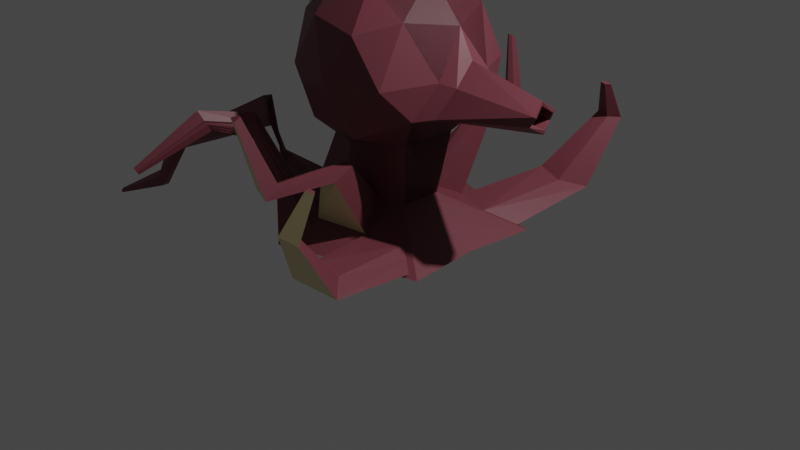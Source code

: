 # Source: polvo1.blend  (saved by Blender 3.1.7; exported with 4.5.12 LTS)
import bpy
from mathutils import Matrix  # noqa: F401  (used for matrix-valued properties, if any)

bpy.ops.wm.read_factory_settings(use_empty=True)
scene = bpy.context.scene
scene.name = 'Scene'

# ---- collections
col_collection = bpy.data.collections.new('Collection'); scene.collection.children.link(col_collection)

# ---- materials (node trees are filled in below, after node groups)
mat_coloracao = bpy.data.materials.new('coloracao')
mat_coloracao.use_transparent_shadow = False
mat_boca_interior = bpy.data.materials.new('boca interior')
mat_boca_interior.use_transparent_shadow = False
mat_tentaculo = bpy.data.materials.new('tentaculo')
mat_tentaculo.use_transparent_shadow = False
mat_espinho = bpy.data.materials.new('espinho')
mat_espinho.use_transparent_shadow = False

# ---- material node trees
mat_coloracao.use_nodes = True; mat_coloracao.node_tree.nodes.clear()
_N = mat_coloracao.node_tree.nodes; _L = mat_coloracao.node_tree.links
n0 = _N.new('ShaderNodeBsdfPrincipled'); n0.name = 'Principled BSDF'; n0.location = (10, 300)
n0.distribution = 'GGX'
n0.subsurface_method = 'RANDOM_WALK_SKIN'
n0.inputs[0].default_value = (0.1789, 0.04288, 0.05937, 1.0)
n0.inputs[3].default_value = 1.45
n0.inputs[27].default_value = (0.0, 0.0, 0.0, 1.0)
n0.inputs[28].default_value = 1.0
n1 = _N.new('ShaderNodeOutputMaterial'); n1.name = 'Material Output'; n1.location = (300, 300)
_L.new(n0.outputs[0], n1.inputs[0])
n1.is_active_output = True
mat_boca_interior.use_nodes = True; mat_boca_interior.node_tree.nodes.clear()
_N = mat_boca_interior.node_tree.nodes; _L = mat_boca_interior.node_tree.links
n0 = _N.new('ShaderNodeBsdfPrincipled'); n0.name = 'Principled BSDF'; n0.location = (10, 300)
n0.distribution = 'GGX'
n0.subsurface_method = 'RANDOM_WALK_SKIN'
n0.inputs[0].default_value = (0.1376, 0.04009, 0.1208, 1.0)
n0.inputs[3].default_value = 1.45
n0.inputs[27].default_value = (0.0, 0.0, 0.0, 1.0)
n0.inputs[28].default_value = 1.0
n1 = _N.new('ShaderNodeOutputMaterial'); n1.name = 'Material Output'; n1.location = (300, 300)
_L.new(n0.outputs[0], n1.inputs[0])
n1.is_active_output = True
mat_tentaculo.use_nodes = True; mat_tentaculo.node_tree.nodes.clear()
_N = mat_tentaculo.node_tree.nodes; _L = mat_tentaculo.node_tree.links
n0 = _N.new('ShaderNodeBsdfPrincipled'); n0.name = 'Principled BSDF'; n0.location = (10, 300)
n0.distribution = 'GGX'
n0.subsurface_method = 'RANDOM_WALK_SKIN'
n0.inputs[0].default_value = (0.8, 0.6702, 0.3583, 1.0)
n0.inputs[3].default_value = 1.45
n0.inputs[27].default_value = (0.0, 0.0, 0.0, 1.0)
n0.inputs[28].default_value = 1.0
n1 = _N.new('ShaderNodeOutputMaterial'); n1.name = 'Material Output'; n1.location = (300, 300)
_L.new(n0.outputs[0], n1.inputs[0])
n1.is_active_output = True
mat_espinho.use_nodes = True; mat_espinho.node_tree.nodes.clear()
_N = mat_espinho.node_tree.nodes; _L = mat_espinho.node_tree.links
n0 = _N.new('ShaderNodeBsdfPrincipled'); n0.name = 'Principled BSDF'; n0.location = (10, 300)
n0.distribution = 'GGX'
n0.subsurface_method = 'RANDOM_WALK_SKIN'
n0.inputs[0].default_value = (0.5135, 0.5596, 0.5248, 1.0)
n0.inputs[3].default_value = 1.45
n0.inputs[27].default_value = (0.0, 0.0, 0.0, 1.0)
n0.inputs[28].default_value = 1.0
n1 = _N.new('ShaderNodeOutputMaterial'); n1.name = 'Material Output'; n1.location = (300, 300)
_L.new(n0.outputs[0], n1.inputs[0])
n1.is_active_output = True

# ---- world
world_world = bpy.data.worlds.new('World'); scene.world = world_world
world_world.use_nodes = True; world_world.node_tree.nodes.clear()
_N = world_world.node_tree.nodes; _L = world_world.node_tree.links
n0 = _N.new('ShaderNodeOutputWorld'); n0.name = 'World Output'; n0.location = (300, 300)
n1 = _N.new('ShaderNodeBackground'); n1.name = 'Background'; n1.location = (10, 300)
n1.inputs[0].default_value = (0.05088, 0.05088, 0.05088, 1.0)
_L.new(n1.outputs[0], n0.inputs[0])
n0.is_active_output = True
world_world.color = (0.05088, 0.05088, 0.05088)
world_world.use_sun_shadow = False
world_world.sun_shadow_jitter_overblur = 0.0

# ---- cameras
cam_camera = bpy.data.cameras.new('Camera')
cam_camera.clip_end = 100.0
cam_camera.ortho_scale = 7.314

# ---- lights
light_light = bpy.data.lights.new('Light', 'POINT')
light_light.transmission_factor = 0.0
light_light.energy = 1000.0
light_light.shadow_soft_size = 0.1
light_light.shadow_maximum_resolution = 0.006
light_light.use_absolute_resolution = True

# ---- meshes
me_icosphere = bpy.data.meshes.new('Icosphere')
me_icosphere.from_pydata([(0.7236, -0.5256, -1.117), (-0.2764, -0.8238, -1.254), (-0.8944, 0.0, -1.254), (-0.2764, 0.8281, -1.254), (0.7236, 0.5256, -1.117), (0.2764, -0.8238, -0.3592), (-0.7236, -0.5256, -0.3592), (-0.7236, 0.5256, -0.3592), (0.2764, 0.8281, -0.3592), (0.785, 0.0, -0.3227), (0.0, 0.0, 0.1936), (-0.1625, -0.4988, -1.558), (0.4253, -0.309, -1.485), (0.2629, -0.7886, -1.332), (0.8506, 0.0, -1.196), (0.4253, 0.309, -1.485), (-0.5257, 0.0, -1.558), (-0.6882, -0.5, -1.332), (-0.1625, 0.499, -1.558), (-0.6882, 0.5, -1.332), (0.2629, 0.7919, -1.332), (0.8416, -0.309, -0.7699), (0.8416, 0.309, -0.7699), (0.0, -0.9375, -0.8064), (0.5878, -0.7886, -0.8064), (-0.9511, -0.309, -0.8064), (-0.5878, -0.7886, -0.8064), (-0.5878, 0.7919, -0.8064), (-0.9511, 0.309, -0.8064), (0.5878, 0.7919, -0.8064), (0.0, 0.9476, -0.8064), (0.5787, -0.5, -0.2442), (-0.2629, -0.7886, -0.2806), (-0.8506, 0.0, -0.2806), (-0.2629, 0.7919, -0.2806), (0.5787, 0.5, -0.2442), (0.1625, -0.5, 0.04428), (0.4163, 0.0, 0.08076), (-0.4253, -0.309, 0.04428), (-0.4253, 0.309, 0.04428), (0.1625, 0.5, 0.04428), (-0.8159, 0.02973, 0.207), (-0.8159, -0.02973, 0.207), (-0.8568, 0.0, 0.1757), (-1.288, 0.02462, -0.4105), (-1.28, 0.0, -0.3686), (-1.288, -0.02462, -0.4105), (-1.314, -0.0474, -1.093), (-1.308, -0.01047, -1.147), (-1.044, 0.02645, -0.8916), (-0.1624, -0.4988, -1.429), (-0.3999, -1.227, -2.502), (-0.5257, 4.502e-06, -1.429), (-0.1624, 0.499, -1.429), (0.4253, -0.309, -1.429), (0.4253, 0.309, -1.429), (-0.1765, -0.3616, -2.163), (-0.3813, -1.197e-05, -2.163), (-0.1179, 0.3618, -2.163), (0.3083, -0.224, -2.163), (0.3083, 0.224, -2.163), (-0.000171, -8.184e-05, -2.488), (-1.294, -8.184e-05, -2.502), (-0.3999, 1.228, -2.502), (0.9264, -0.751, -2.481), (1.046, 0.7603, -2.502), (-0.2589, 0.7948, -2.332), (0.6773, 0.4922, -2.332), (0.09519, 0.2929, -2.163), (0.3233, 0.994, -2.502), (0.2092, 0.6435, -2.332), (0.6491, -0.5496, -2.353), (-0.3175, -0.7945, -2.332), (0.03656, -0.2928, -2.163), (0.3832, -0.9264, -2.481), (0.2389, -0.6631, -2.353), (-0.8376, -4.691e-05, -2.332), (-0.3294, -1.011, -2.417), (-0.2496, -0.1808, -2.163), (-0.8469, -0.6138, -2.502), (-0.247, -0.5781, -2.248), (-0.1884, 0.5783, -2.248), (-1.066, -6.438e-05, -2.417), (-0.2496, 0.1809, -2.163), (-0.8469, 0.6138, -2.502), (-0.3294, 1.011, -2.417), (-0.6094, -2.944e-05, -2.248), (0.5801, -1.817, -2.253), (1.036, -1.705, -2.325), (0.8208, -1.5, -2.259), (0.5257, -1.573, -2.213), (0.8722, -2.166, -1.619), (1.086, -2.123, -1.652), (0.9858, -2.024, -1.648), (0.8476, -2.051, -1.627), (0.9729, -1.945, -1.241), (1.066, -1.927, -1.255), (1.022, -1.884, -1.254), (0.9622, -1.896, -1.245), (0.8619, 0.6262, -2.417), (0.4787, -0.3868, -2.258), (0.3083, -1.197e-05, -2.163), (0.9864, 0.00464, -2.491), (0.4928, 0.3581, -2.248), (0.7878, -0.6503, -2.417), (0.04361, -0.869, -1.623), (-0.04541, -0.9427, -1.664), (0.1326, -0.7953, -1.582), (0.2426, -0.8182, -1.594), (0.2286, -1.023, -1.706), (-0.03403, -1.597, -1.652), (-0.1026, -1.654, -1.684), (0.03453, -1.541, -1.621), (0.1192, -1.558, -1.63), (0.1085, -1.716, -1.716), (-0.1938, -1.776, -0.9798), (-0.223, -1.8, -0.9932), (-0.1646, -1.751, -0.9664), (-0.1285, -1.759, -0.9703), (-0.1331, -1.826, -1.007), (-0.1531, 0.47, -2.205), (-1.18, -7.311e-05, -2.46), (-0.3154, 0.09043, -2.163), (-1.07, 0.3069, -2.502), (-0.2942, 0.903, -2.375), (-0.7235, -3.817e-05, -2.29), (-0.2237, 0.6865, -2.29), (-0.9516, -5.564e-05, -2.375), (-0.1837, 0.2713, -2.163), (-0.6234, 0.9208, -2.502), (-0.3647, 1.12, -2.46), (-0.4953, -2.07e-05, -2.205), (-1.237, -7.748e-05, -2.481), (-0.3647, -1.119, -2.46), (-0.1837, -0.2712, -2.163), (-0.6234, -0.9206, -2.502), (-0.2823, -0.6863, -2.29), (-0.7805, -4.254e-05, -2.311), (-0.2942, -0.9028, -2.375), (-0.3154, -0.09042, -2.163), (-1.07, -0.3069, -2.502), (-0.2118, -0.4699, -2.205), (-1.009, -6.001e-05, -2.396), (-0.5524, -2.507e-05, -2.226), (-1.123, -6.874e-05, -2.438), (-0.6664, -3.38e-05, -2.269), (-0.8946, -5.127e-05, -2.354), (-0.4383, -1.634e-05, -2.184), (0.6699, 0.002469, -2.338), (-0.5289, 0.3834, -2.321), (-0.2941, -0.7225, -2.304), (-0.5046, -0.3657, -2.308), (-0.5831, -1.042, -2.016), (-0.593, -1.073, -2.028), (-0.6561, -0.9862, -2.028), (-0.5632, -0.9303, -1.973), (-0.5698, -0.9506, -1.98), (-0.5632, -0.9812, -1.992), (-0.5731, -1.012, -2.004), (-0.7192, -0.8996, -2.028), (-0.6226, -0.8296, -1.973), (-0.803, -1.153, -1.505), (-0.8104, -1.16, -1.538), (-0.8811, -1.118, -1.469), (-0.7922, -1.128, -1.386), (-0.7972, -1.133, -1.408), (-0.7881, -1.139, -1.44), (-0.7955, -1.146, -1.473), (-0.9519, -1.076, -1.401), (-0.8606, -1.077, -1.306), (-0.9524, -1.54, -1.38), (-0.9597, -1.523, -1.408), (-1.032, -1.545, -1.333), (-0.942, -1.604, -1.277), (-0.9468, -1.593, -1.296), (-0.9378, -1.574, -1.322), (-0.9451, -1.557, -1.351), (-1.105, -1.567, -1.257), (-1.013, -1.628, -1.187), (-1.158, -2.228, -1.699), (-1.161, -2.222, -1.709), (-1.185, -2.229, -1.684), (-1.155, -2.249, -1.665), (-1.156, -2.245, -1.671), (-1.153, -2.239, -1.68), (-1.156, -2.234, -1.689), (-1.209, -2.237, -1.659), (-1.178, -2.257, -1.635), (-1.404, -0.373, -2.082), (-1.424, -0.3638, -2.094), (-1.241, -0.4471, -1.984), (-1.261, -0.4378, -1.996), (-1.314, -0.4543, -2.164), (-1.203, -0.5448, -2.234), (-1.322, -0.41, -2.033), (-1.343, -0.4008, -2.045), (-1.363, -0.3915, -2.058), (-1.384, -0.3823, -2.07), (-1.281, -0.4285, -2.009), (-1.302, -0.4193, -2.021), (-1.105, -0.5565, -2.066), (-1.254, -0.5932, -1.346), (-1.269, -0.5697, -1.355), (-1.128, -0.7811, -1.278), (-1.144, -0.7576, -1.287), (-1.137, -0.6454, -1.457), (-1.004, -0.7211, -1.56), (-1.191, -0.6872, -1.312), (-1.207, -0.6637, -1.321), (-1.222, -0.6402, -1.329), (-1.238, -0.6167, -1.338), (-1.159, -0.7341, -1.295), (-1.175, -0.7107, -1.304), (-0.967, -0.8753, -1.399), (-1.962, -1.299, -1.83), (-1.97, -1.283, -1.834), (-1.903, -1.428, -1.794), (-1.91, -1.412, -1.799), (-1.859, -1.307, -1.849), (-1.749, -1.332, -1.864), (-1.933, -1.363, -1.812), (-1.94, -1.347, -1.816), (-1.947, -1.331, -1.821), (-1.955, -1.315, -1.825), (-1.918, -1.395, -1.803), (-1.925, -1.379, -1.808), (-1.77, -1.46, -1.812), (-2.018, -1.464, -2.15), (-2.024, -1.454, -2.145), (-1.966, -1.548, -2.189), (-1.972, -1.537, -2.184), (-1.985, -1.453, -2.218), (-1.946, -1.452, -2.291), (-1.992, -1.506, -2.17), (-1.998, -1.495, -2.165), (-2.005, -1.485, -2.16), (-2.011, -1.474, -2.155), (-1.979, -1.527, -2.18), (-1.985, -1.516, -2.175), (-1.918, -1.549, -2.277), (-2.515, -1.68, -2.463), (-2.517, -1.677, -2.462), (-2.501, -1.703, -2.474), (-2.503, -1.7, -2.473), (-2.506, -1.677, -2.481), (-2.496, -1.677, -2.501), (-2.508, -1.691, -2.469), (-2.51, -1.689, -2.467), (-2.511, -1.686, -2.466), (-2.513, -1.683, -2.465), (-2.504, -1.697, -2.471), (-2.506, -1.694, -2.47), (-2.488, -1.703, -2.497), (0.9956, 7.461e-07, -1.131), (0.8969, -0.4085, -1.07), (0.9886, -0.2401, -0.7997), (0.9886, 0.2401, -0.7997), (0.9446, 7.461e-07, -0.6026), (0.8969, 0.4085, -1.07), (1.798, 1.932e-06, -1.021), (1.744, -0.09945, -0.9572), (1.792, -0.1072, -0.8894), (1.792, 0.1072, -0.8894), (1.758, 2.916e-06, -0.8074), (1.744, 0.09946, -0.9572), (1.797, 1.825e-06, -1.061), (1.743, -0.1373, -0.9749), (1.793, -0.1405, -0.8676), (1.793, 0.1405, -0.8676), (1.759, 2.916e-06, -0.7673), (1.743, 0.1373, -0.9749), (1.515, 2.233e-06, -1.005), (1.457, -0.1731, -0.9783), (1.509, -0.1072, -0.873), (1.509, 0.1072, -0.873), (1.482, 2.126e-06, -0.7177), (1.457, 0.1731, -0.9783)], [], [(15, 12, 54, 55), (0, 12, 14), (12, 11, 50, 54), (16, 18, 53, 52), (18, 15, 55, 53), (1, 13, 23), (2, 17, 25), (3, 19, 27), (4, 20, 29), (0, 21, 24), (1, 23, 26), (25, 28, 49, 47), (3, 27, 30), (4, 29, 22), (5, 31, 36), (6, 32, 38), (7, 33, 39), (8, 34, 40), (9, 35, 37), (37, 40, 10), (37, 35, 40), (35, 8, 40), (40, 39, 10), (40, 34, 39), (34, 7, 39), (39, 38, 10), (33, 38, 42, 43), (33, 6, 38), (38, 36, 10), (38, 32, 36), (32, 5, 36), (36, 37, 10), (36, 31, 37), (31, 9, 37), (22, 35, 9), (22, 29, 35), (29, 8, 35), (30, 34, 8), (30, 27, 34), (27, 7, 34), (28, 33, 7), (25, 33, 45, 46), (25, 6, 33), (26, 32, 6), (26, 23, 32), (23, 5, 32), (24, 31, 5), (24, 21, 31), (21, 9, 31), (29, 30, 8), (29, 20, 30), (20, 3, 30), (27, 28, 7), (27, 19, 28), (19, 2, 28), (25, 26, 6), (25, 17, 26), (17, 1, 26), (23, 24, 5), (23, 13, 24), (13, 0, 24), (15, 20, 4), (15, 18, 20), (18, 3, 20), (18, 19, 3), (18, 16, 19), (16, 2, 19), (16, 17, 2), (16, 11, 17), (11, 1, 17), (14, 15, 4), (14, 12, 15), (11, 16, 52, 50), (11, 13, 1), (11, 12, 13), (12, 0, 13), (41, 43, 42), (39, 33, 43, 41), (38, 39, 41, 42), (44, 46, 45), (28, 25, 46, 44), (33, 28, 44, 45), (48, 47, 49), (28, 2, 48, 49), (2, 25, 47, 48), (53, 55, 60, 68, 58), (50, 52, 57, 139, 78, 134, 56), (54, 50, 56, 73, 59), (52, 53, 58, 128, 83, 122, 57), (55, 54, 59, 101, 60), (57, 122, 83, 149, 137, 125, 145, 86, 143, 131, 147), (60, 101, 148, 67, 103), (70, 67, 99, 65, 69), (56, 134, 78, 151, 150, 136, 80, 141), (75, 72, 138, 77, 133, 51, 74), (61, 64, 74, 51), (61, 51, 135, 79, 140, 62), (61, 62, 123, 84, 129, 63), (61, 63, 69, 65), (64, 61, 65, 102), (66, 70, 69, 63, 130, 85, 124), (58, 68, 70, 66, 126, 81, 120), (68, 60, 103, 67, 70), (74, 64, 88, 87), (59, 73, 75, 71, 100), (73, 56, 107, 108), (89, 90, 94, 93), (64, 104, 71, 89, 88), (71, 75, 90, 89), (75, 74, 87, 90), (94, 91, 95, 98), (88, 89, 93, 92), (90, 87, 91, 94), (87, 88, 92, 91), (97, 98, 95, 96), (91, 92, 96, 95), (93, 94, 98, 97), (92, 93, 97, 96), (108, 107, 112, 113), (72, 75, 109, 106), (75, 73, 108, 109), (56, 141, 80, 105, 107), (80, 136, 150, 72, 106, 105), (111, 114, 119, 116), (107, 105, 110, 112), (109, 108, 113, 114), (105, 106, 111, 110), (106, 109, 114, 111), (118, 117, 115, 116, 119), (113, 112, 117, 118), (112, 110, 115, 117), (114, 113, 118, 119), (110, 111, 116, 115), (102, 148, 71, 104, 64), (71, 148, 101, 59, 100), (67, 148, 102, 65, 99), (84, 149, 66, 124, 85, 130, 63, 129), (66, 149, 83, 128, 58, 120, 81, 126), (137, 149, 84, 123, 62, 132, 121, 144, 82, 142, 127, 146, 76), (132, 62, 189, 188), (137, 151, 78, 139, 57, 147, 131, 143, 86, 145, 125), (72, 150, 155, 156), (158, 157, 166, 167), (138, 72, 156, 157), (79, 135, 154, 159), (77, 138, 157, 158), (135, 51, 153, 154), (151, 79, 159, 160), (51, 133, 152, 153), (150, 151, 160, 155), (133, 77, 158, 152), (165, 164, 173, 174), (153, 152, 161, 162), (160, 159, 168, 169), (152, 158, 167, 161), (154, 153, 162, 163), (155, 160, 169, 164), (159, 154, 163, 168), (156, 155, 164, 165), (157, 156, 165, 166), (172, 171, 180, 181), (166, 165, 174, 175), (167, 166, 175, 176), (162, 161, 170, 171), (169, 168, 177, 178), (161, 167, 176, 170), (163, 162, 171, 172), (164, 169, 178, 173), (168, 163, 172, 177), (182, 187, 186, 181, 180, 179, 185, 184, 183), (173, 178, 187, 182), (177, 172, 181, 186), (174, 173, 182, 183), (175, 174, 183, 184), (176, 175, 184, 185), (171, 170, 179, 180), (178, 177, 186, 187), (170, 176, 185, 179), (200, 190, 203, 213), (140, 79, 193, 192), (79, 151, 200, 193), (146, 127, 199, 198), (127, 142, 194, 199), (144, 121, 197, 196), (142, 82, 195, 194), (82, 144, 196, 195), (151, 137, 190, 200), (137, 76, 191, 190), (76, 146, 198, 191), (121, 132, 188, 197), (62, 140, 192, 189), (210, 201, 214, 223), (198, 199, 212, 211), (197, 188, 201, 210), (189, 192, 205, 202), (188, 189, 202, 201), (199, 194, 207, 212), (190, 191, 204, 203), (195, 196, 209, 208), (192, 193, 206, 205), (191, 198, 211, 204), (194, 195, 208, 207), (193, 200, 213, 206), (196, 197, 210, 209), (217, 224, 237, 230), (202, 205, 218, 215), (201, 202, 215, 214), (212, 207, 220, 225), (203, 204, 217, 216), (208, 209, 222, 221), (205, 206, 219, 218), (204, 211, 224, 217), (207, 208, 221, 220), (206, 213, 226, 219), (209, 210, 223, 222), (213, 203, 216, 226), (211, 212, 225, 224), (236, 227, 240, 249), (220, 221, 234, 233), (219, 226, 239, 232), (222, 223, 236, 235), (226, 216, 229, 239), (224, 225, 238, 237), (223, 214, 227, 236), (215, 218, 231, 228), (214, 215, 228, 227), (225, 220, 233, 238), (216, 217, 230, 229), (221, 222, 235, 234), (218, 219, 232, 231), (245, 252, 242, 243, 250, 251, 246, 247, 248, 249, 240, 241, 244), (228, 231, 244, 241), (227, 228, 241, 240), (238, 233, 246, 251), (229, 230, 243, 242), (234, 235, 248, 247), (231, 232, 245, 244), (230, 237, 250, 243), (233, 234, 247, 246), (232, 239, 252, 245), (235, 236, 249, 248), (239, 229, 242, 252), (237, 238, 251, 250), (22, 9, 257, 256), (257, 255, 267, 269), (14, 4, 258, 253), (9, 21, 255, 257), (0, 14, 253, 254), (21, 0, 254, 255), (4, 22, 256, 258), (264, 262, 274, 276), (256, 257, 269, 268), (254, 253, 265, 266), (258, 256, 268, 270), (253, 258, 270, 265), (255, 254, 266, 267), (259, 260, 266, 265), (260, 261, 267, 266), (263, 262, 268, 269), (264, 259, 265, 270), (261, 263, 269, 267), (262, 264, 270, 268), (272, 271, 276, 274, 275, 273), (259, 264, 276, 271), (261, 260, 272, 273), (263, 261, 273, 275), (262, 263, 275, 274), (260, 259, 271, 272)])
me_icosphere.polygons.foreach_set('material_index', [0, 0, 0, 0, 0, 0, 0, 0, 0, 0, 0, 3, 0, 0, 0, 0, 0, 0, 0, 0, 0, 0, 0, 0, 0, 0, 3, 0, 0, 0, 0, 0, 0, 0, 0, 0, 0, 0, 0, 0, 0, 3, 0, 0, 0, 0, 0, 0, 0, 0, 0, 0, 0, 0, 0, 0, 0, 0, 0, 0, 0, 0, 0, 0, 0, 0, 0, 0, 0, 0, 0, 0, 0, 0, 0, 0, 3, 3, 3, 3, 3, 3, 3, 3, 3, 0, 0, 0, 0, 0, 0, 0, 0, 0, 0, 2, 2, 2, 2, 2, 0, 0, 0, 2, 0, 0, 0, 0, 0, 0, 0, 0, 0, 2, 0, 2, 0, 0, 0, 2, 0, 0, 0, 2, 0, 0, 0, 2, 0, 0, 0, 0, 0, 0, 0, 0, 0, 0, 0, 0, 0, 0, 0, 0, 2, 0, 2, 0, 0, 0, 0, 0, 0, 0, 0, 2, 0, 2, 0, 0, 2, 0, 0, 0, 0, 0, 2, 0, 2, 0, 0, 2, 0, 0, 0, 0, 0, 0, 0, 0, 0, 0, 0, 0, 0, 0, 0, 0, 0, 0, 0, 0, 0, 0, 0, 0, 0, 0, 0, 0, 0, 0, 0, 0, 0, 0, 0, 0, 0, 0, 0, 0, 0, 0, 0, 0, 0, 0, 0, 0, 0, 0, 0, 0, 0, 0, 0, 0, 0, 0, 0, 0, 0, 0, 0, 0, 0, 0, 0, 0, 0, 0, 0, 0, 0, 0, 0, 0, 0, 0, 0, 0, 0, 0, 0, 0, 0, 0, 0, 0, 0, 0, 0, 0, 0, 0, 0, 0])
_uv = me_icosphere.uv_layers.new(name='UVMap')
_uv.uv.foreach_set('vector', [0.4091, 0.07873, 0.3182, 0.07873, 0.3182, 0.07873, 0.4091, 0.07873, 0.2727, 0.1575, 0.3182, 0.07873, 0.3636, 0.1575, 0.2273, 0.07873, 0.1364, 0.07873, 0.1364, 0.07873, 0.2273, 0.07873, 0.7727, 0.07873, 0.6818, 0.07873, 0.6818, 0.07873, 0.7727, 0.07873, 0.5909, 0.07873, 0.5, 0.07873, 0.5, 0.07873, 0.5909, 0.07873, 0.09091, 0.1575, 0.1818, 0.1575, 0.1364, 0.2362, 0.8182, 0.1575, 0.9091, 0.1575, 0.8636, 0.2362, 0.6364, 0.1575, 0.7273, 0.1575, 0.6818, 0.2362, 0.4545, 0.1575, 0.5455, 0.1575, 0.5, 0.2362, 0.2727, 0.1575, 0.3182, 0.2362, 0.2273, 0.2362, 0.09091, 0.1575, 0.1364, 0.2362, 0.04546, 0.2362, 0.8636, 0.2362, 0.7727, 0.2362, 0.7727, 0.2362, 0.8636, 0.2362, 0.6364, 0.1575, 0.6818, 0.2362, 0.5909, 0.2362, 0.4545, 0.1575, 0.5, 0.2362, 0.4091, 0.2362, 0.1818, 0.3149, 0.2727, 0.3149, 0.2273, 0.3937, 0.0, 0.3149, 0.09091, 0.3149, 0.04546, 0.3937, 0.7273, 0.3149, 0.8182, 0.3149, 0.7727, 0.3937, 0.5455, 0.3149, 0.6364, 0.3149, 0.5909, 0.3937, 0.3636, 0.3149, 0.4545, 0.3149, 0.4091, 0.3937, 0.4091, 0.3937, 0.5, 0.3937, 0.4545, 0.4724, 0.4091, 0.3937, 0.4545, 0.3149, 0.5, 0.3937, 0.4545, 0.3149, 0.5455, 0.3149, 0.5, 0.3937, 0.5909, 0.3937, 0.6818, 0.3937, 0.6364, 0.4724, 0.5909, 0.3937, 0.6364, 0.3149, 0.6818, 0.3937, 0.6364, 0.3149, 0.7273, 0.3149, 0.6818, 0.3937, 0.7727, 0.3937, 0.8636, 0.3937, 0.8182, 0.4724, 0.8182, 0.3149, 0.8636, 0.3937, 0.8636, 0.3937, 0.8182, 0.3149, 0.8182, 0.3149, 0.9091, 0.3149, 0.8636, 0.3937, 0.04546, 0.3937, 0.1364, 0.3937, 0.09091, 0.4724, 0.04546, 0.3937, 0.09091, 0.3149, 0.1364, 0.3937, 0.09091, 0.3149, 0.1818, 0.3149, 0.1364, 0.3937, 0.2273, 0.3937, 0.3182, 0.3937, 0.2727, 0.4724, 0.2273, 0.3937, 0.2727, 0.3149, 0.3182, 0.3937, 0.2727, 0.3149, 0.3636, 0.3149, 0.3182, 0.3937, 0.4091, 0.2362, 0.4545, 0.3149, 0.3636, 0.3149, 0.4091, 0.2362, 0.5, 0.2362, 0.4545, 0.3149, 0.5, 0.2362, 0.5455, 0.3149, 0.4545, 0.3149, 0.5909, 0.2362, 0.6364, 0.3149, 0.5455, 0.3149, 0.5909, 0.2362, 0.6818, 0.2362, 0.6364, 0.3149, 0.6818, 0.2362, 0.7273, 0.3149, 0.6364, 0.3149, 0.7727, 0.2362, 0.8182, 0.3149, 0.7273, 0.3149, 0.8636, 0.2362, 0.8182, 0.3149, 0.8182, 0.3149, 0.8636, 0.2362, 0.8636, 0.2362, 0.9091, 0.3149, 0.8182, 0.3149, 0.04546, 0.2362, 0.09091, 0.3149, 0.0, 0.3149, 0.04546, 0.2362, 0.1364, 0.2362, 0.09091, 0.3149, 0.1364, 0.2362, 0.1818, 0.3149, 0.09091, 0.3149, 0.2273, 0.2362, 0.2727, 0.3149, 0.1818, 0.3149, 0.2273, 0.2362, 0.3182, 0.2362, 0.2727, 0.3149, 0.3182, 0.2362, 0.3636, 0.3149, 0.2727, 0.3149, 0.5, 0.2362, 0.5909, 0.2362, 0.5455, 0.3149, 0.5, 0.2362, 0.5455, 0.1575, 0.5909, 0.2362, 0.5455, 0.1575, 0.6364, 0.1575, 0.5909, 0.2362, 0.6818, 0.2362, 0.7727, 0.2362, 0.7273, 0.3149, 0.6818, 0.2362, 0.7273, 0.1575, 0.7727, 0.2362, 0.7273, 0.1575, 0.8182, 0.1575, 0.7727, 0.2362, 0.8636, 0.2362, 0.9545, 0.2362, 0.9091, 0.3149, 0.8636, 0.2362, 0.9091, 0.1575, 0.9545, 0.2362, 0.9091, 0.1575, 1.0, 0.1575, 0.9545, 0.2362, 0.1364, 0.2362, 0.2273, 0.2362, 0.1818, 0.3149, 0.1364, 0.2362, 0.1818, 0.1575, 0.2273, 0.2362, 0.1818, 0.1575, 0.2727, 0.1575, 0.2273, 0.2362, 0.5, 0.07873, 0.5455, 0.1575, 0.4545, 0.1575, 0.5, 0.07873, 0.5909, 0.07873, 0.5455, 0.1575, 0.5909, 0.07873, 0.6364, 0.1575, 0.5455, 0.1575, 0.6818, 0.07873, 0.7273, 0.1575, 0.6364, 0.1575, 0.6818, 0.07873, 0.7727, 0.07873, 0.7273, 0.1575, 0.7727, 0.07873, 0.8182, 0.1575, 0.7273, 0.1575, 0.8636, 0.07873, 0.9091, 0.1575, 0.8182, 0.1575, 0.8636, 0.07873, 0.9545, 0.07873, 0.9091, 0.1575, 0.9545, 0.07873, 1.0, 0.1575, 0.9091, 0.1575, 0.3636, 0.1575, 0.4091, 0.07873, 0.4545, 0.1575, 0.3636, 0.1575, 0.3182, 0.07873, 0.4091, 0.07873, 0.9545, 0.07873, 0.8636, 0.07873, 0.8636, 0.07873, 0.9545, 0.07873, 0.1364, 0.07873, 0.1818, 0.1575, 0.09091, 0.1575, 0.1364, 0.07873, 0.2273, 0.07873, 0.1818, 0.1575, 0.2273, 0.07873, 0.2727, 0.1575, 0.1818, 0.1575, 0.7727, 0.3937, 0.8182, 0.3149, 0.8636, 0.3937, 0.7727, 0.3937, 0.8182, 0.3149, 0.8182, 0.3149, 0.7727, 0.3937, 0.8636, 0.3937, 0.7727, 0.3937, 0.7727, 0.3937, 0.8636, 0.3937, 0.7727, 0.2362, 0.8636, 0.2362, 0.8182, 0.3149, 0.7727, 0.2362, 0.8636, 0.2362, 0.8636, 0.2362, 0.7727, 0.2362, 0.8182, 0.3149, 0.7727, 0.2362, 0.7727, 0.2362, 0.8182, 0.3149, 0.8182, 0.1575, 0.8636, 0.2362, 0.7727, 0.2362, 0.7727, 0.2362, 0.8182, 0.1575, 0.8182, 0.1575, 0.7727, 0.2362, 0.8182, 0.1575, 0.8636, 0.2362, 0.8636, 0.2362, 0.8182, 0.1575, 0.5909, 0.07873, 0.5, 0.07873, 0.5, 0.07873, 0.5455, 0.07873, 0.5909, 0.07873, 0.9545, 0.07873, 0.8636, 0.07873, 0.8636, 0.07873, 0.8864, 0.07873, 0.9091, 0.07873, 0.9318, 0.07873, 0.9545, 0.07873, 0.2273, 0.07873, 0.1364, 0.07873, 0.1364, 0.07873, 0.1818, 0.07873, 0.2273, 0.07873, 0.7727, 0.07873, 0.6818, 0.07873, 0.6818, 0.07873, 0.7045, 0.07873, 0.7273, 0.07873, 0.75, 0.07873, 0.7727, 0.07873, 0.4091, 0.07873, 0.3182, 0.07873, 0.3182, 0.07873, 0.3636, 0.07873, 0.4091, 0.07873, 0.7727, 0.07873, 0.75, 0.07873, 0.7273, 0.07873, 0.7273, 0.07873, 0.7727, 0.07873, 0.7727, 0.07873, 0.7727, 0.07873, 0.7727, 0.07873, 0.7727, 0.07873, 0.7727, 0.07873, 0.7727, 0.07873, 0.4091, 0.07873, 0.3636, 0.07873, 0.3636, 0.07873, 0.4091, 0.07873, 0.4091, 0.07873, 0.5455, 0.07873, 0.5, 0.07873, 0.5, 0.07873, 0.5, 0.07873, 0.5455, 0.07873, 0.9545, 0.07873, 0.9318, 0.07873, 0.9091, 0.07873, 0.9091, 0.07873, 0.9545, 0.07873, 0.9545, 0.07873, 0.9545, 0.07873, 0.9545, 0.07873, 0.1818, 0.07873, 0.1364, 0.07873, 0.1364, 0.07873, 0.1364, 0.07873, 0.1364, 0.07873, 0.1364, 0.07873, 0.1818, 0.07873, 0.1818, 0.0, 0.2273, 0.07873, 0.1818, 0.07873, 0.1364, 0.07873, 0.9091, 0.0, 0.9545, 0.07873, 0.9318, 0.07873, 0.9091, 0.07873, 0.8864, 0.07873, 0.8636, 0.07873, 0.7273, 0.0, 0.7727, 0.07873, 0.75, 0.07873, 0.7273, 0.07873, 0.7045, 0.07873, 0.6818, 0.07873, 0.5455, 0.0, 0.5909, 0.07873, 0.5455, 0.07873, 0.5, 0.07873, 0.3182, 0.07873, 0.3636, 0.0, 0.4091, 0.07873, 0.3636, 0.07873, 0.5909, 0.07873, 0.5455, 0.07873, 0.5455, 0.07873, 0.5909, 0.07873, 0.5909, 0.07873, 0.5909, 0.07873, 0.5909, 0.07873, 0.5909, 0.07873, 0.5455, 0.07873, 0.5455, 0.07873, 0.5909, 0.07873, 0.5909, 0.07873, 0.5909, 0.07873, 0.5909, 0.07873, 0.5455, 0.07873, 0.5, 0.07873, 0.5, 0.07873, 0.5, 0.07873, 0.5455, 0.07873, 0.1818, 0.07873, 0.2273, 0.07873, 0.2273, 0.07873, 0.1818, 0.07873, 0.2273, 0.07873, 0.1818, 0.07873, 0.1818, 0.07873, 0.2273, 0.07873, 0.2273, 0.07873, 0.1818, 0.07873, 0.1364, 0.07873, 0.1364, 0.07873, 0.1818, 0.07873, 0.2273, 0.07873, 0.1818, 0.07873, 0.1818, 0.07873, 0.2273, 0.07873, 0.3182, 0.07873, 0.3182, 0.07873, 0.3182, 0.07873, 0.3182, 0.07873, 0.3182, 0.07873, 0.2273, 0.07873, 0.1818, 0.07873, 0.1818, 0.07873, 0.2273, 0.07873, 0.1818, 0.07873, 0.1818, 0.07873, 0.1818, 0.07873, 0.1818, 0.07873, 0.1818, 0.07873, 0.1818, 0.07873, 0.1818, 0.07873, 0.1818, 0.07873, 0.3182, 0.07873, 0.3182, 0.07873, 0.3182, 0.07873, 0.3182, 0.07873, 0.1818, 0.07873, 0.1818, 0.07873, 0.1818, 0.07873, 0.1818, 0.07873, 0.1818, 0.07873, 0.2273, 0.07873, 0.2273, 0.07873, 0.1818, 0.07873, 0.2273, 0.07873, 0.1818, 0.07873, 0.1818, 0.07873, 0.2273, 0.07873, 0.1818, 0.07873, 0.2273, 0.07873, 0.2273, 0.07873, 0.1818, 0.07873, 0.2273, 0.07873, 0.1818, 0.07873, 0.1818, 0.07873, 0.2273, 0.07873, 0.3182, 0.07873, 0.3182, 0.07873, 0.3182, 0.07873, 0.3182, 0.07873, 0.1818, 0.07873, 0.1364, 0.07873, 0.1364, 0.07873, 0.1818, 0.07873, 0.1364, 0.07873, 0.1818, 0.07873, 0.1818, 0.07873, 0.1364, 0.07873, 0.1818, 0.07873, 0.1818, 0.07873, 0.1818, 0.07873, 0.1818, 0.07873, 0.9545, 0.07873, 0.9545, 0.07873, 0.9545, 0.07873, 0.9545, 0.07873, 0.9545, 0.07873, 0.9545, 0.07873, 0.9545, 0.07873, 0.9545, 0.07873, 0.9545, 0.07873, 0.9545, 0.07873, 0.9545, 0.07873, 0.1364, 0.07873, 0.1818, 0.07873, 0.1818, 0.07873, 0.1364, 0.07873, 0.9545, 0.07873, 0.9545, 0.07873, 0.9545, 0.07873, 0.9545, 0.07873, 0.1818, 0.07873, 0.1818, 0.07873, 0.1818, 0.07873, 0.1818, 0.07873, 0.9545, 0.07873, 0.9545, 0.07873, 0.9545, 0.07873, 0.9545, 0.07873, 0.1364, 0.07873, 0.1818, 0.07873, 0.1818, 0.07873, 0.1364, 0.07873, 0.1818, 0.07873, 0.1364, 0.07873, 0.1364, 0.07873, 0.1364, 0.07873, 0.1818, 0.07873, 0.1818, 0.07873, 0.1364, 0.07873, 0.1364, 0.07873, 0.1818, 0.07873, 0.9545, 0.07873, 0.9545, 0.07873, 0.9545, 0.07873, 0.9545, 0.07873, 0.1818, 0.07873, 0.1818, 0.07873, 0.1818, 0.07873, 0.1818, 0.07873, 0.9545, 0.07873, 0.9545, 0.07873, 0.9545, 0.07873, 0.9545, 0.07873, 0.3636, 0.07873, 0.3636, 0.07873, 0.3182, 0.07873, 0.3182, 0.07873, 0.3182, 0.07873, 0.3182, 0.07873, 0.3636, 0.07873, 0.3636, 0.07873, 0.3182, 0.07873, 0.3182, 0.07873, 0.4091, 0.07873, 0.3636, 0.07873, 0.3636, 0.07873, 0.4091, 0.07873, 0.4091, 0.07873, 0.7273, 0.07873, 0.7273, 0.07873, 0.6818, 0.07873, 0.6818, 0.07873, 0.6818, 0.07873, 0.6818, 0.07873, 0.6818, 0.07873, 0.7045, 0.07873, 0.6818, 0.07873, 0.7273, 0.07873, 0.7273, 0.07873, 0.7045, 0.07873, 0.6818, 0.07873, 0.6818, 0.07873, 0.6818, 0.07873, 0.6818, 0.07873, 0.7727, 0.07873, 0.7273, 0.07873, 0.7273, 0.07873, 0.75, 0.07873, 0.7727, 0.07873, 0.7727, 0.07873, 0.7727, 0.07873, 0.7727, 0.07873, 0.7727, 0.07873, 0.7727, 0.07873, 0.7727, 0.07873, 0.7727, 0.07873, 0.7727, 0.07873, 0.7727, 0.07873, 0.7727, 0.07873, 0.7727, 0.07873, 0.7727, 0.07873, 0.8636, 0.07873, 0.9091, 0.07873, 0.9091, 0.07873, 0.8864, 0.07873, 0.8636, 0.07873, 0.8636, 0.07873, 0.8636, 0.07873, 0.8636, 0.07873, 0.8636, 0.07873, 0.8636, 0.07873, 0.8636, 0.07873, 0.9545, 0.07873, 0.9545, 0.07873, 0.9545, 0.07873, 0.9545, 0.07873, 0.1364, 0.07873, 0.1364, 0.07873, 0.1364, 0.07873, 0.1364, 0.07873, 0.1364, 0.07873, 0.1364, 0.07873, 0.1364, 0.07873, 0.1364, 0.07873, 0.9091, 0.07873, 0.9318, 0.07873, 0.9318, 0.07873, 0.9091, 0.07873, 0.1364, 0.07873, 0.1364, 0.07873, 0.1364, 0.07873, 0.1364, 0.07873, 0.9318, 0.07873, 0.9545, 0.07873, 0.9545, 0.07873, 0.9318, 0.07873, 0.9091, 0.07873, 0.9091, 0.07873, 0.9091, 0.07873, 0.9091, 0.07873, 0.1364, 0.07873, 0.1364, 0.07873, 0.1364, 0.07873, 0.1364, 0.07873, 0.9545, 0.07873, 0.9091, 0.07873, 0.9091, 0.07873, 0.9545, 0.07873, 0.1364, 0.07873, 0.1364, 0.07873, 0.1364, 0.07873, 0.1364, 0.07873, 0.9545, 0.07873, 0.9545, 0.07873, 0.9545, 0.07873, 0.9545, 0.07873, 0.1364, 0.07873, 0.1364, 0.07873, 0.1364, 0.07873, 0.1364, 0.07873, 0.9091, 0.07873, 0.9091, 0.07873, 0.9091, 0.07873, 0.9091, 0.07873, 0.1364, 0.07873, 0.1364, 0.07873, 0.1364, 0.07873, 0.1364, 0.07873, 0.9318, 0.07873, 0.9545, 0.07873, 0.9545, 0.07873, 0.9318, 0.07873, 0.9545, 0.07873, 0.9091, 0.07873, 0.9091, 0.07873, 0.9545, 0.07873, 0.9091, 0.07873, 0.9318, 0.07873, 0.9318, 0.07873, 0.9091, 0.07873, 0.9545, 0.07873, 0.9545, 0.07873, 0.9545, 0.07873, 0.9545, 0.07873, 0.1364, 0.07873, 0.1364, 0.07873, 0.1364, 0.07873, 0.1364, 0.07873, 0.9318, 0.07873, 0.9545, 0.07873, 0.9545, 0.07873, 0.9318, 0.07873, 0.1364, 0.07873, 0.1364, 0.07873, 0.1364, 0.07873, 0.1364, 0.07873, 0.1364, 0.07873, 0.1364, 0.07873, 0.1364, 0.07873, 0.1364, 0.07873, 0.1364, 0.07873, 0.1364, 0.07873, 0.1364, 0.07873, 0.1364, 0.07873, 0.9091, 0.07873, 0.9091, 0.07873, 0.9091, 0.07873, 0.9091, 0.07873, 0.1364, 0.07873, 0.1364, 0.07873, 0.1364, 0.07873, 0.1364, 0.07873, 0.9318, 0.07873, 0.9545, 0.07873, 0.9545, 0.07873, 0.9318, 0.07873, 0.9545, 0.07873, 0.9091, 0.07873, 0.9091, 0.07873, 0.9545, 0.07873, 0.9091, 0.07873, 0.9318, 0.07873, 0.9318, 0.07873, 0.9091, 0.07873, 0.9545, 0.07873, 0.9091, 0.07873, 0.9091, 0.07873, 0.9318, 0.07873, 0.9545, 0.07873, 0.9545, 0.07873, 0.9545, 0.07873, 0.9545, 0.07873, 0.9545, 0.07873, 0.9545, 0.07873, 0.9091, 0.07873, 0.9091, 0.07873, 0.9545, 0.07873, 0.9091, 0.07873, 0.9318, 0.07873, 0.9318, 0.07873, 0.9091, 0.07873, 0.9545, 0.07873, 0.9545, 0.07873, 0.9545, 0.07873, 0.9545, 0.07873, 0.1364, 0.07873, 0.1364, 0.07873, 0.1364, 0.07873, 0.1364, 0.07873, 0.1364, 0.07873, 0.1364, 0.07873, 0.1364, 0.07873, 0.1364, 0.07873, 0.1364, 0.07873, 0.1364, 0.07873, 0.1364, 0.07873, 0.1364, 0.07873, 0.9091, 0.07873, 0.9091, 0.07873, 0.9091, 0.07873, 0.9091, 0.07873, 0.1364, 0.07873, 0.1364, 0.07873, 0.1364, 0.07873, 0.1364, 0.07873, 0.9091, 0.07873, 0.8636, 0.07873, 0.8636, 0.07873, 0.9091, 0.07873, 0.8864, 0.07873, 0.9091, 0.07873, 0.9091, 0.07873, 0.8864, 0.07873, 0.9091, 0.07873, 0.9091, 0.07873, 0.9091, 0.07873, 0.9091, 0.07873, 0.7727, 0.07873, 0.7727, 0.07873, 0.7727, 0.07873, 0.7727, 0.07873, 0.7727, 0.07873, 0.7727, 0.07873, 0.7727, 0.07873, 0.7727, 0.07873, 0.7727, 0.07873, 0.7727, 0.07873, 0.7727, 0.07873, 0.7727, 0.07873, 0.7727, 0.07873, 0.7727, 0.07873, 0.7727, 0.07873, 0.7727, 0.07873, 0.7727, 0.07873, 0.7727, 0.07873, 0.7727, 0.07873, 0.7727, 0.07873, 0.9091, 0.07873, 0.8636, 0.07873, 0.8636, 0.07873, 0.9091, 0.07873, 0.7727, 0.07873, 0.7727, 0.07873, 0.7727, 0.07873, 0.7727, 0.07873, 0.7727, 0.07873, 0.7727, 0.07873, 0.7727, 0.07873, 0.7727, 0.07873, 0.7727, 0.07873, 0.7727, 0.07873, 0.7727, 0.07873, 0.7727, 0.07873, 0.8636, 0.07873, 0.8864, 0.07873, 0.8864, 0.07873, 0.8636, 0.07873, 0.7727, 0.07873, 0.7727, 0.07873, 0.7727, 0.07873, 0.7727, 0.07873, 0.7727, 0.07873, 0.7727, 0.07873, 0.7727, 0.07873, 0.7727, 0.07873, 0.7727, 0.07873, 0.7727, 0.07873, 0.7727, 0.07873, 0.7727, 0.07873, 0.8636, 0.07873, 0.8864, 0.07873, 0.8864, 0.07873, 0.8636, 0.07873, 0.7727, 0.07873, 0.7727, 0.07873, 0.7727, 0.07873, 0.7727, 0.07873, 0.7727, 0.07873, 0.7727, 0.07873, 0.7727, 0.07873, 0.7727, 0.07873, 0.7727, 0.07873, 0.7727, 0.07873, 0.7727, 0.07873, 0.7727, 0.07873, 0.7727, 0.07873, 0.7727, 0.07873, 0.7727, 0.07873, 0.7727, 0.07873, 0.8864, 0.07873, 0.9091, 0.07873, 0.9091, 0.07873, 0.8864, 0.07873, 0.7727, 0.07873, 0.7727, 0.07873, 0.7727, 0.07873, 0.7727, 0.07873, 0.7727, 0.07873, 0.7727, 0.07873, 0.7727, 0.07873, 0.7727, 0.07873, 0.9091, 0.07873, 0.9091, 0.07873, 0.9091, 0.07873, 0.9091, 0.07873, 0.7727, 0.07873, 0.7727, 0.07873, 0.7727, 0.07873, 0.7727, 0.07873, 0.7727, 0.07873, 0.7727, 0.07873, 0.7727, 0.07873, 0.7727, 0.07873, 0.8636, 0.07873, 0.8864, 0.07873, 0.8864, 0.07873, 0.8636, 0.07873, 0.7727, 0.07873, 0.7727, 0.07873, 0.7727, 0.07873, 0.7727, 0.07873, 0.7727, 0.07873, 0.7727, 0.07873, 0.7727, 0.07873, 0.7727, 0.07873, 0.7727, 0.07873, 0.7727, 0.07873, 0.7727, 0.07873, 0.7727, 0.07873, 0.7727, 0.07873, 0.7727, 0.07873, 0.7727, 0.07873, 0.7727, 0.07873, 0.8864, 0.07873, 0.9091, 0.07873, 0.9091, 0.07873, 0.8864, 0.07873, 0.7727, 0.07873, 0.7727, 0.07873, 0.7727, 0.07873, 0.7727, 0.07873, 0.7727, 0.07873, 0.7727, 0.07873, 0.7727, 0.07873, 0.7727, 0.07873, 0.9091, 0.07873, 0.9091, 0.07873, 0.9091, 0.07873, 0.9091, 0.07873, 0.7727, 0.07873, 0.7727, 0.07873, 0.7727, 0.07873, 0.7727, 0.07873, 0.9091, 0.07873, 0.8636, 0.07873, 0.8636, 0.07873, 0.9091, 0.07873, 0.7727, 0.07873, 0.7727, 0.07873, 0.7727, 0.07873, 0.7727, 0.07873, 0.7727, 0.07873, 0.7727, 0.07873, 0.7727, 0.07873, 0.7727, 0.07873, 0.7727, 0.07873, 0.7727, 0.07873, 0.7727, 0.07873, 0.7727, 0.07873, 0.9091, 0.07873, 0.9091, 0.07873, 0.9091, 0.07873, 0.9091, 0.07873, 0.7727, 0.07873, 0.7727, 0.07873, 0.7727, 0.07873, 0.7727, 0.07873, 0.9091, 0.07873, 0.8636, 0.07873, 0.8636, 0.07873, 0.9091, 0.07873, 0.7727, 0.07873, 0.7727, 0.07873, 0.7727, 0.07873, 0.7727, 0.07873, 0.7727, 0.07873, 0.7727, 0.07873, 0.7727, 0.07873, 0.7727, 0.07873, 0.8636, 0.07873, 0.8864, 0.07873, 0.8864, 0.07873, 0.8636, 0.07873, 0.7727, 0.07873, 0.7727, 0.07873, 0.7727, 0.07873, 0.7727, 0.07873, 0.7727, 0.07873, 0.7727, 0.07873, 0.7727, 0.07873, 0.7727, 0.07873, 0.7727, 0.07873, 0.7727, 0.07873, 0.7727, 0.07873, 0.7727, 0.07873, 0.7727, 0.07873, 0.7727, 0.07873, 0.7727, 0.07873, 0.7727, 0.07873, 0.8864, 0.07873, 0.9091, 0.07873, 0.9091, 0.07873, 0.8864, 0.07873, 0.9091, 0.07873, 0.9091, 0.07873, 0.8636, 0.07873, 0.8636, 0.07873, 0.8636, 0.07873, 0.8636, 0.07873, 0.8636, 0.07873, 0.8636, 0.07873, 0.8636, 0.07873, 0.8636, 0.07873, 0.8636, 0.07873, 0.8636, 0.07873, 0.8864, 0.07873, 0.8636, 0.07873, 0.8864, 0.07873, 0.8864, 0.07873, 0.8636, 0.07873, 0.7727, 0.07873, 0.7727, 0.07873, 0.7727, 0.07873, 0.7727, 0.07873, 0.7727, 0.07873, 0.7727, 0.07873, 0.7727, 0.07873, 0.7727, 0.07873, 0.7727, 0.07873, 0.7727, 0.07873, 0.7727, 0.07873, 0.7727, 0.07873, 0.7727, 0.07873, 0.7727, 0.07873, 0.7727, 0.07873, 0.7727, 0.07873, 0.8864, 0.07873, 0.9091, 0.07873, 0.9091, 0.07873, 0.8864, 0.07873, 0.7727, 0.07873, 0.7727, 0.07873, 0.7727, 0.07873, 0.7727, 0.07873, 0.7727, 0.07873, 0.7727, 0.07873, 0.7727, 0.07873, 0.7727, 0.07873, 0.9091, 0.07873, 0.9091, 0.07873, 0.9091, 0.07873, 0.9091, 0.07873, 0.7727, 0.07873, 0.7727, 0.07873, 0.7727, 0.07873, 0.7727, 0.07873, 0.9091, 0.07873, 0.8636, 0.07873, 0.8636, 0.07873, 0.9091, 0.07873, 0.7727, 0.07873, 0.7727, 0.07873, 0.7727, 0.07873, 0.7727, 0.07873, 0.4091, 0.2362, 0.3636, 0.3149, 0.3636, 0.3149, 0.4091, 0.2362, 0.3636, 0.3149, 0.3182, 0.2362, 0.3182, 0.2362, 0.3636, 0.3149, 0.3636, 0.1575, 0.4545, 0.1575, 0.4545, 0.1575, 0.3636, 0.1575, 0.3636, 0.3149, 0.3182, 0.2362, 0.3182, 0.2362, 0.3636, 0.3149, 0.2727, 0.1575, 0.3636, 0.1575, 0.3636, 0.1575, 0.2727, 0.1575, 0.3182, 0.2362, 0.2727, 0.1575, 0.2727, 0.1575, 0.3182, 0.2362, 0.4545, 0.1575, 0.4091, 0.2362, 0.4091, 0.2362, 0.4545, 0.1575, 0.4282, 0.1748, 0.3997, 0.2249, 0.3997, 0.2249, 0.4282, 0.1748, 0.4091, 0.2362, 0.3636, 0.3149, 0.3636, 0.3149, 0.4091, 0.2362, 0.2727, 0.1575, 0.3636, 0.1575, 0.3636, 0.1575, 0.2727, 0.1575, 0.4545, 0.1575, 0.4091, 0.2362, 0.4091, 0.2362, 0.4545, 0.1575, 0.3636, 0.1575, 0.4545, 0.1575, 0.4545, 0.1575, 0.3636, 0.1575, 0.3182, 0.2362, 0.2727, 0.1575, 0.2727, 0.1575, 0.3182, 0.2362, 0.3636, 0.1714, 0.299, 0.1748, 0.2727, 0.1575, 0.3636, 0.1575, 0.299, 0.1748, 0.3276, 0.2249, 0.3182, 0.2362, 0.2727, 0.1575, 0.3636, 0.2873, 0.3997, 0.2249, 0.4091, 0.2362, 0.3636, 0.3149, 0.4282, 0.1748, 0.3636, 0.1714, 0.3636, 0.1575, 0.4545, 0.1575, 0.3276, 0.2249, 0.3636, 0.2873, 0.3636, 0.3149, 0.3182, 0.2362, 0.3997, 0.2249, 0.4282, 0.1748, 0.4545, 0.1575, 0.4091, 0.2362, 0.299, 0.1748, 0.3636, 0.1714, 0.4282, 0.1748, 0.3997, 0.2249, 0.3636, 0.2873, 0.3276, 0.2249, 0.3636, 0.1714, 0.4282, 0.1748, 0.4282, 0.1748, 0.3636, 0.1714, 0.3276, 0.2249, 0.299, 0.1748, 0.299, 0.1748, 0.3276, 0.2249, 0.3636, 0.2873, 0.3276, 0.2249, 0.3276, 0.2249, 0.3636, 0.2873, 0.3997, 0.2249, 0.3636, 0.2873, 0.3636, 0.2873, 0.3997, 0.2249, 0.299, 0.1748, 0.3636, 0.1714, 0.3636, 0.1714, 0.299, 0.1748])
me_icosphere.materials.append(mat_coloracao)
me_icosphere.materials.append(mat_boca_interior)
me_icosphere.materials.append(mat_tentaculo)
me_icosphere.materials.append(mat_espinho)
me_icosphere.use_remesh_fix_poles = True
me_icosphere.use_remesh_preserve_attributes = False
me_icosphere.update()

# ---- objects
ob_light = bpy.data.objects.new('Light', light_light)
ob_camera = bpy.data.objects.new('Camera', cam_camera)
ob_icosphere = bpy.data.objects.new('Icosphere', me_icosphere)

# ---- transforms, parenting, visibility, modifiers, constraints
ob_light.location = (4.076, 1.005, 5.904)
ob_light.rotation_euler = (0.6503, 0.05522, 1.866)
ob_light.lock_rotations_4d = False
ob_light.empty_display_type = 'ARROWS'
ob_light.color = (0.0, 0.0, 0.0, 0.0)
ob_light.lineart.crease_threshold = 0.0
ob_camera.location = (7.359, -6.926, 4.958)
ob_camera.rotation_euler = (1.109, 0.0, 0.8149)
ob_camera.lock_rotations_4d = False
ob_camera.empty_display_type = 'ARROWS'
ob_camera.color = (0.0, 0.0, 0.0, 0.0)
ob_camera.display_type = 'WIRE'
ob_camera.lineart.crease_threshold = 0.0
ob_icosphere.location = (0.0, 0.0, 2.495)
_m = ob_icosphere.modifiers.new('Mirror', 'MIRROR')
_m.use_axis = (False, True, False)

# ---- collection membership
col_collection.objects.link(ob_light)
col_collection.objects.link(ob_camera)
col_collection.objects.link(ob_icosphere)

# ---- scene / render settings (as saved in the file)
scene.camera = ob_camera
scene.frame_start = 1; scene.frame_end = 250; scene.frame_set(1)
scene.render.engine = 'BLENDER_EEVEE_NEXT'
scene.cycles.sampling_pattern = 'TABULATED_SOBOL'
scene.cycles.use_light_tree = False
scene.view_settings.view_transform = 'Filmic'
bpy.context.view_layer.update()
